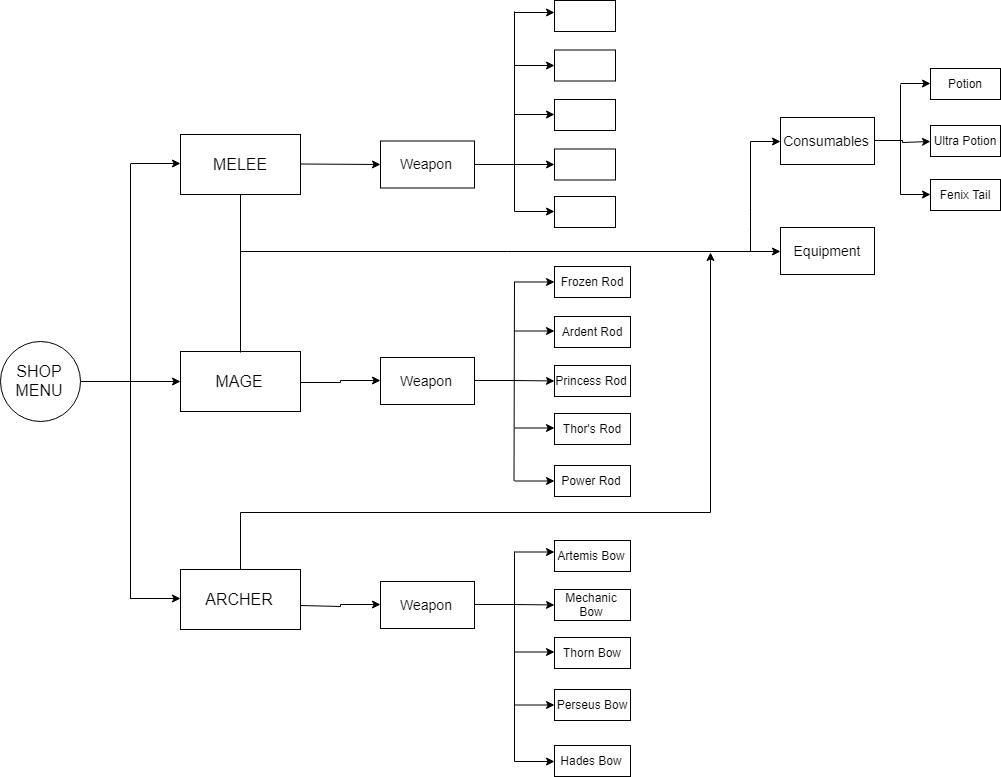

The diagram above was exported from draw.io. Its source (the exported page's mxGraphModel, read from the mxfile embedded in the PNG):
<mxGraphModel dx="1680" dy="2137" grid="1" gridSize="10" guides="1" tooltips="1" connect="1" arrows="1" fold="1" page="1" pageScale="1" pageWidth="827" pageHeight="1169" math="0" shadow="0">
  <root>
    <mxCell id="0" />
    <mxCell id="1" parent="0" />
    <mxCell id="yZ3hljMLjX2gkcyIiAuj-2" style="edgeStyle=orthogonalEdgeStyle;rounded=0;orthogonalLoop=1;jettySize=auto;html=1;" edge="1" parent="1" source="yZ3hljMLjX2gkcyIiAuj-1">
      <mxGeometry relative="1" as="geometry">
        <mxPoint x="240" y="320" as="targetPoint" />
      </mxGeometry>
    </mxCell>
    <mxCell id="yZ3hljMLjX2gkcyIiAuj-1" value="&lt;font size=&quot;3&quot;&gt;SHOP MENU&lt;/font&gt;" style="ellipse;whiteSpace=wrap;html=1;aspect=fixed;" vertex="1" parent="1">
      <mxGeometry x="60" y="280" width="80" height="80" as="geometry" />
    </mxCell>
    <mxCell id="yZ3hljMLjX2gkcyIiAuj-3" value="" style="endArrow=none;html=1;" edge="1" parent="1">
      <mxGeometry width="50" height="50" relative="1" as="geometry">
        <mxPoint x="190" y="537.5" as="sourcePoint" />
        <mxPoint x="190" y="102.5" as="targetPoint" />
      </mxGeometry>
    </mxCell>
    <mxCell id="yZ3hljMLjX2gkcyIiAuj-4" value="" style="endArrow=classic;html=1;" edge="1" parent="1">
      <mxGeometry width="50" height="50" relative="1" as="geometry">
        <mxPoint x="190" y="102" as="sourcePoint" />
        <mxPoint x="240" y="102" as="targetPoint" />
      </mxGeometry>
    </mxCell>
    <mxCell id="yZ3hljMLjX2gkcyIiAuj-5" value="" style="endArrow=classic;html=1;" edge="1" parent="1">
      <mxGeometry width="50" height="50" relative="1" as="geometry">
        <mxPoint x="190" y="537" as="sourcePoint" />
        <mxPoint x="240" y="537" as="targetPoint" />
      </mxGeometry>
    </mxCell>
    <mxCell id="yZ3hljMLjX2gkcyIiAuj-6" value="&lt;font size=&quot;3&quot;&gt;MELEE&lt;/font&gt;" style="rounded=0;whiteSpace=wrap;html=1;" vertex="1" parent="1">
      <mxGeometry x="240" y="73" width="120" height="60" as="geometry" />
    </mxCell>
    <mxCell id="yZ3hljMLjX2gkcyIiAuj-36" style="edgeStyle=orthogonalEdgeStyle;rounded=0;orthogonalLoop=1;jettySize=auto;html=1;entryX=0;entryY=0.5;entryDx=0;entryDy=0;" edge="1" parent="1" source="yZ3hljMLjX2gkcyIiAuj-7" target="yZ3hljMLjX2gkcyIiAuj-25">
      <mxGeometry relative="1" as="geometry" />
    </mxCell>
    <mxCell id="yZ3hljMLjX2gkcyIiAuj-7" value="&lt;font size=&quot;3&quot;&gt;MAGE&lt;/font&gt;" style="rounded=0;whiteSpace=wrap;html=1;" vertex="1" parent="1">
      <mxGeometry x="240" y="290" width="120" height="60" as="geometry" />
    </mxCell>
    <mxCell id="yZ3hljMLjX2gkcyIiAuj-58" style="edgeStyle=orthogonalEdgeStyle;rounded=0;orthogonalLoop=1;jettySize=auto;html=1;" edge="1" parent="1" source="yZ3hljMLjX2gkcyIiAuj-8">
      <mxGeometry relative="1" as="geometry">
        <mxPoint x="770" y="190" as="targetPoint" />
        <Array as="points">
          <mxPoint x="300" y="450" />
          <mxPoint x="770" y="450" />
          <mxPoint x="770" y="190" />
        </Array>
      </mxGeometry>
    </mxCell>
    <mxCell id="yZ3hljMLjX2gkcyIiAuj-8" value="&lt;font size=&quot;3&quot;&gt;ARCHER&lt;/font&gt;" style="rounded=0;whiteSpace=wrap;html=1;" vertex="1" parent="1">
      <mxGeometry x="240" y="508" width="120" height="60" as="geometry" />
    </mxCell>
    <mxCell id="yZ3hljMLjX2gkcyIiAuj-9" value="" style="endArrow=classic;html=1;" edge="1" parent="1">
      <mxGeometry width="50" height="50" relative="1" as="geometry">
        <mxPoint x="360" y="102.5" as="sourcePoint" />
        <mxPoint x="440" y="103" as="targetPoint" />
      </mxGeometry>
    </mxCell>
    <mxCell id="yZ3hljMLjX2gkcyIiAuj-12" value="" style="edgeStyle=orthogonalEdgeStyle;rounded=0;orthogonalLoop=1;jettySize=auto;html=1;" edge="1" parent="1" source="yZ3hljMLjX2gkcyIiAuj-10">
      <mxGeometry relative="1" as="geometry">
        <mxPoint x="614" y="103" as="targetPoint" />
      </mxGeometry>
    </mxCell>
    <mxCell id="yZ3hljMLjX2gkcyIiAuj-10" value="&lt;font style=&quot;font-size: 14px&quot;&gt;Weapon&lt;/font&gt;" style="rounded=0;whiteSpace=wrap;html=1;" vertex="1" parent="1">
      <mxGeometry x="440" y="79.5" width="94" height="47" as="geometry" />
    </mxCell>
    <mxCell id="yZ3hljMLjX2gkcyIiAuj-13" value="" style="rounded=0;whiteSpace=wrap;html=1;" vertex="1" parent="1">
      <mxGeometry x="614" y="87.5" width="61" height="31" as="geometry" />
    </mxCell>
    <mxCell id="yZ3hljMLjX2gkcyIiAuj-14" value="" style="endArrow=none;html=1;" edge="1" parent="1">
      <mxGeometry width="50" height="50" relative="1" as="geometry">
        <mxPoint x="574" y="150" as="sourcePoint" />
        <mxPoint x="574" y="-50" as="targetPoint" />
      </mxGeometry>
    </mxCell>
    <mxCell id="yZ3hljMLjX2gkcyIiAuj-15" value="" style="endArrow=classic;html=1;" edge="1" parent="1">
      <mxGeometry width="50" height="50" relative="1" as="geometry">
        <mxPoint x="574" y="4" as="sourcePoint" />
        <mxPoint x="614" y="4" as="targetPoint" />
      </mxGeometry>
    </mxCell>
    <mxCell id="yZ3hljMLjX2gkcyIiAuj-17" value="" style="endArrow=classic;html=1;" edge="1" parent="1">
      <mxGeometry width="50" height="50" relative="1" as="geometry">
        <mxPoint x="574" y="53" as="sourcePoint" />
        <mxPoint x="614" y="53" as="targetPoint" />
      </mxGeometry>
    </mxCell>
    <mxCell id="yZ3hljMLjX2gkcyIiAuj-18" value="" style="rounded=0;whiteSpace=wrap;html=1;" vertex="1" parent="1">
      <mxGeometry x="614" y="38" width="61" height="31" as="geometry" />
    </mxCell>
    <mxCell id="yZ3hljMLjX2gkcyIiAuj-19" value="" style="rounded=0;whiteSpace=wrap;html=1;" vertex="1" parent="1">
      <mxGeometry x="614" y="-11.5" width="61" height="31" as="geometry" />
    </mxCell>
    <mxCell id="yZ3hljMLjX2gkcyIiAuj-20" value="" style="endArrow=classic;html=1;" edge="1" parent="1">
      <mxGeometry width="50" height="50" relative="1" as="geometry">
        <mxPoint x="574" y="150" as="sourcePoint" />
        <mxPoint x="614" y="150" as="targetPoint" />
      </mxGeometry>
    </mxCell>
    <mxCell id="yZ3hljMLjX2gkcyIiAuj-22" value="" style="rounded=0;whiteSpace=wrap;html=1;" vertex="1" parent="1">
      <mxGeometry x="614" y="135" width="61" height="31" as="geometry" />
    </mxCell>
    <mxCell id="yZ3hljMLjX2gkcyIiAuj-24" value="" style="edgeStyle=orthogonalEdgeStyle;rounded=0;orthogonalLoop=1;jettySize=auto;html=1;" edge="1" parent="1" source="yZ3hljMLjX2gkcyIiAuj-25">
      <mxGeometry relative="1" as="geometry">
        <mxPoint x="614" y="319.5" as="targetPoint" />
      </mxGeometry>
    </mxCell>
    <mxCell id="yZ3hljMLjX2gkcyIiAuj-25" value="&lt;font style=&quot;font-size: 14px&quot;&gt;Weapon&lt;/font&gt;" style="rounded=0;whiteSpace=wrap;html=1;" vertex="1" parent="1">
      <mxGeometry x="440" y="296" width="94" height="47" as="geometry" />
    </mxCell>
    <mxCell id="yZ3hljMLjX2gkcyIiAuj-26" value="&lt;span&gt;Princess Rod&lt;/span&gt;" style="rounded=0;whiteSpace=wrap;html=1;" vertex="1" parent="1">
      <mxGeometry x="614" y="304" width="76" height="31" as="geometry" />
    </mxCell>
    <mxCell id="yZ3hljMLjX2gkcyIiAuj-27" value="" style="endArrow=none;html=1;" edge="1" parent="1">
      <mxGeometry width="50" height="50" relative="1" as="geometry">
        <mxPoint x="573.4999999999998" y="419.5" as="sourcePoint" />
        <mxPoint x="574" y="219.99999999999977" as="targetPoint" />
      </mxGeometry>
    </mxCell>
    <mxCell id="yZ3hljMLjX2gkcyIiAuj-28" value="" style="endArrow=classic;html=1;" edge="1" parent="1">
      <mxGeometry width="50" height="50" relative="1" as="geometry">
        <mxPoint x="574" y="220.5" as="sourcePoint" />
        <mxPoint x="614" y="220.5" as="targetPoint" />
      </mxGeometry>
    </mxCell>
    <mxCell id="yZ3hljMLjX2gkcyIiAuj-29" value="" style="endArrow=classic;html=1;" edge="1" parent="1">
      <mxGeometry width="50" height="50" relative="1" as="geometry">
        <mxPoint x="574" y="269.5" as="sourcePoint" />
        <mxPoint x="614" y="269.5" as="targetPoint" />
      </mxGeometry>
    </mxCell>
    <mxCell id="yZ3hljMLjX2gkcyIiAuj-30" value="&lt;span&gt;Ardent Rod&lt;/span&gt;" style="rounded=0;whiteSpace=wrap;html=1;" vertex="1" parent="1">
      <mxGeometry x="614" y="255" width="76" height="31" as="geometry" />
    </mxCell>
    <mxCell id="yZ3hljMLjX2gkcyIiAuj-31" value="&lt;span&gt;Frozen Rod&lt;/span&gt;" style="rounded=0;whiteSpace=wrap;html=1;" vertex="1" parent="1">
      <mxGeometry x="614" y="205" width="76" height="31" as="geometry" />
    </mxCell>
    <mxCell id="yZ3hljMLjX2gkcyIiAuj-32" value="" style="endArrow=classic;html=1;" edge="1" parent="1">
      <mxGeometry width="50" height="50" relative="1" as="geometry">
        <mxPoint x="574" y="366.5000000000002" as="sourcePoint" />
        <mxPoint x="614" y="366.5000000000002" as="targetPoint" />
      </mxGeometry>
    </mxCell>
    <mxCell id="yZ3hljMLjX2gkcyIiAuj-33" value="" style="endArrow=classic;html=1;" edge="1" parent="1">
      <mxGeometry width="50" height="50" relative="1" as="geometry">
        <mxPoint x="574" y="419.5" as="sourcePoint" />
        <mxPoint x="614" y="419.5" as="targetPoint" />
      </mxGeometry>
    </mxCell>
    <mxCell id="yZ3hljMLjX2gkcyIiAuj-34" value="&lt;span&gt;Thor's Rod&lt;/span&gt;" style="rounded=0;whiteSpace=wrap;html=1;" vertex="1" parent="1">
      <mxGeometry x="614" y="352" width="76" height="31" as="geometry" />
    </mxCell>
    <mxCell id="yZ3hljMLjX2gkcyIiAuj-35" value="&lt;span&gt;Power Rod&lt;/span&gt;" style="rounded=0;whiteSpace=wrap;html=1;" vertex="1" parent="1">
      <mxGeometry x="614" y="404" width="76" height="31" as="geometry" />
    </mxCell>
    <mxCell id="yZ3hljMLjX2gkcyIiAuj-39" value="" style="endArrow=classic;html=1;" edge="1" parent="1">
      <mxGeometry width="50" height="50" relative="1" as="geometry">
        <mxPoint x="574" y="-49" as="sourcePoint" />
        <mxPoint x="614" y="-49" as="targetPoint" />
      </mxGeometry>
    </mxCell>
    <mxCell id="yZ3hljMLjX2gkcyIiAuj-40" value="" style="rounded=0;whiteSpace=wrap;html=1;" vertex="1" parent="1">
      <mxGeometry x="614" y="-61" width="61" height="31" as="geometry" />
    </mxCell>
    <mxCell id="yZ3hljMLjX2gkcyIiAuj-42" style="edgeStyle=orthogonalEdgeStyle;rounded=0;orthogonalLoop=1;jettySize=auto;html=1;entryX=0;entryY=0.5;entryDx=0;entryDy=0;" edge="1" parent="1" target="yZ3hljMLjX2gkcyIiAuj-44">
      <mxGeometry relative="1" as="geometry">
        <mxPoint x="360" y="544" as="sourcePoint" />
      </mxGeometry>
    </mxCell>
    <mxCell id="yZ3hljMLjX2gkcyIiAuj-43" value="" style="edgeStyle=orthogonalEdgeStyle;rounded=0;orthogonalLoop=1;jettySize=auto;html=1;" edge="1" parent="1" source="yZ3hljMLjX2gkcyIiAuj-44">
      <mxGeometry relative="1" as="geometry">
        <mxPoint x="614" y="543.5" as="targetPoint" />
      </mxGeometry>
    </mxCell>
    <mxCell id="yZ3hljMLjX2gkcyIiAuj-44" value="&lt;font style=&quot;font-size: 14px&quot;&gt;Weapon&lt;/font&gt;" style="rounded=0;whiteSpace=wrap;html=1;" vertex="1" parent="1">
      <mxGeometry x="440" y="520" width="94" height="47" as="geometry" />
    </mxCell>
    <mxCell id="yZ3hljMLjX2gkcyIiAuj-45" value="&lt;span&gt;Mechanic Bow&lt;/span&gt;" style="rounded=0;whiteSpace=wrap;html=1;" vertex="1" parent="1">
      <mxGeometry x="614" y="528" width="76" height="31" as="geometry" />
    </mxCell>
    <mxCell id="yZ3hljMLjX2gkcyIiAuj-46" value="" style="endArrow=none;html=1;" edge="1" parent="1">
      <mxGeometry width="50" height="50" relative="1" as="geometry">
        <mxPoint x="574" y="700" as="sourcePoint" />
        <mxPoint x="574" y="490" as="targetPoint" />
      </mxGeometry>
    </mxCell>
    <mxCell id="yZ3hljMLjX2gkcyIiAuj-48" value="" style="endArrow=classic;html=1;" edge="1" parent="1">
      <mxGeometry width="50" height="50" relative="1" as="geometry">
        <mxPoint x="574" y="490.5" as="sourcePoint" />
        <mxPoint x="614" y="490.5" as="targetPoint" />
      </mxGeometry>
    </mxCell>
    <mxCell id="yZ3hljMLjX2gkcyIiAuj-49" value="&lt;span&gt;Artemis Bow&lt;/span&gt;" style="rounded=0;whiteSpace=wrap;html=1;" vertex="1" parent="1">
      <mxGeometry x="614" y="479" width="76" height="31" as="geometry" />
    </mxCell>
    <mxCell id="yZ3hljMLjX2gkcyIiAuj-51" value="" style="endArrow=classic;html=1;" edge="1" parent="1">
      <mxGeometry width="50" height="50" relative="1" as="geometry">
        <mxPoint x="574" y="590.5" as="sourcePoint" />
        <mxPoint x="614" y="590.5" as="targetPoint" />
      </mxGeometry>
    </mxCell>
    <mxCell id="yZ3hljMLjX2gkcyIiAuj-52" value="" style="endArrow=classic;html=1;" edge="1" parent="1">
      <mxGeometry width="50" height="50" relative="1" as="geometry">
        <mxPoint x="574" y="643.5" as="sourcePoint" />
        <mxPoint x="614" y="643.5" as="targetPoint" />
      </mxGeometry>
    </mxCell>
    <mxCell id="yZ3hljMLjX2gkcyIiAuj-53" value="&lt;span&gt;Thorn Bow&lt;/span&gt;" style="rounded=0;whiteSpace=wrap;html=1;" vertex="1" parent="1">
      <mxGeometry x="614" y="576" width="76" height="31" as="geometry" />
    </mxCell>
    <mxCell id="yZ3hljMLjX2gkcyIiAuj-54" value="&lt;span&gt;Perseus Bow&lt;/span&gt;" style="rounded=0;whiteSpace=wrap;html=1;" vertex="1" parent="1">
      <mxGeometry x="614" y="628" width="76" height="31" as="geometry" />
    </mxCell>
    <mxCell id="yZ3hljMLjX2gkcyIiAuj-55" value="" style="endArrow=classic;html=1;" edge="1" parent="1">
      <mxGeometry width="50" height="50" relative="1" as="geometry">
        <mxPoint x="574" y="700" as="sourcePoint" />
        <mxPoint x="614" y="700" as="targetPoint" />
      </mxGeometry>
    </mxCell>
    <mxCell id="yZ3hljMLjX2gkcyIiAuj-56" value="&lt;span&gt;Hades Bow&lt;/span&gt;" style="rounded=0;whiteSpace=wrap;html=1;" vertex="1" parent="1">
      <mxGeometry x="614" y="684" width="76" height="31" as="geometry" />
    </mxCell>
    <mxCell id="yZ3hljMLjX2gkcyIiAuj-60" value="" style="endArrow=none;html=1;entryX=0.5;entryY=1;entryDx=0;entryDy=0;exitX=0.5;exitY=0;exitDx=0;exitDy=0;" edge="1" parent="1" source="yZ3hljMLjX2gkcyIiAuj-7" target="yZ3hljMLjX2gkcyIiAuj-6">
      <mxGeometry width="50" height="50" relative="1" as="geometry">
        <mxPoint x="290" y="200" as="sourcePoint" />
        <mxPoint x="340" y="150" as="targetPoint" />
      </mxGeometry>
    </mxCell>
    <mxCell id="yZ3hljMLjX2gkcyIiAuj-64" value="" style="endArrow=classic;html=1;" edge="1" parent="1">
      <mxGeometry width="50" height="50" relative="1" as="geometry">
        <mxPoint x="300" y="190" as="sourcePoint" />
        <mxPoint x="840" y="190" as="targetPoint" />
      </mxGeometry>
    </mxCell>
    <mxCell id="yZ3hljMLjX2gkcyIiAuj-65" value="" style="endArrow=none;html=1;" edge="1" parent="1">
      <mxGeometry width="50" height="50" relative="1" as="geometry">
        <mxPoint x="810" y="190" as="sourcePoint" />
        <mxPoint x="810" y="80" as="targetPoint" />
        <Array as="points">
          <mxPoint x="810" y="160" />
        </Array>
      </mxGeometry>
    </mxCell>
    <mxCell id="yZ3hljMLjX2gkcyIiAuj-66" value="" style="endArrow=classic;html=1;" edge="1" parent="1">
      <mxGeometry width="50" height="50" relative="1" as="geometry">
        <mxPoint x="810" y="80" as="sourcePoint" />
        <mxPoint x="840" y="80" as="targetPoint" />
      </mxGeometry>
    </mxCell>
    <mxCell id="yZ3hljMLjX2gkcyIiAuj-70" value="" style="edgeStyle=orthogonalEdgeStyle;rounded=0;orthogonalLoop=1;jettySize=auto;html=1;" edge="1" parent="1" source="yZ3hljMLjX2gkcyIiAuj-67">
      <mxGeometry relative="1" as="geometry">
        <mxPoint x="990" y="80" as="targetPoint" />
      </mxGeometry>
    </mxCell>
    <mxCell id="yZ3hljMLjX2gkcyIiAuj-67" value="&lt;font style=&quot;font-size: 14px&quot;&gt;Consumables&lt;/font&gt;" style="rounded=0;whiteSpace=wrap;html=1;" vertex="1" parent="1">
      <mxGeometry x="840" y="56" width="94" height="47" as="geometry" />
    </mxCell>
    <mxCell id="yZ3hljMLjX2gkcyIiAuj-68" value="&lt;font style=&quot;font-size: 14px&quot;&gt;Equipment&lt;/font&gt;" style="rounded=0;whiteSpace=wrap;html=1;" vertex="1" parent="1">
      <mxGeometry x="840" y="166" width="94" height="47" as="geometry" />
    </mxCell>
    <mxCell id="yZ3hljMLjX2gkcyIiAuj-71" value="" style="endArrow=none;html=1;" edge="1" parent="1">
      <mxGeometry width="50" height="50" relative="1" as="geometry">
        <mxPoint x="960" y="133" as="sourcePoint" />
        <mxPoint x="960" y="23" as="targetPoint" />
      </mxGeometry>
    </mxCell>
    <mxCell id="yZ3hljMLjX2gkcyIiAuj-72" value="" style="endArrow=classic;html=1;" edge="1" parent="1">
      <mxGeometry width="50" height="50" relative="1" as="geometry">
        <mxPoint x="960" y="22" as="sourcePoint" />
        <mxPoint x="990" y="22" as="targetPoint" />
      </mxGeometry>
    </mxCell>
    <mxCell id="yZ3hljMLjX2gkcyIiAuj-73" value="" style="endArrow=classic;html=1;" edge="1" parent="1">
      <mxGeometry width="50" height="50" relative="1" as="geometry">
        <mxPoint x="960" y="133" as="sourcePoint" />
        <mxPoint x="990" y="133" as="targetPoint" />
      </mxGeometry>
    </mxCell>
    <mxCell id="yZ3hljMLjX2gkcyIiAuj-74" value="Potion" style="rounded=0;whiteSpace=wrap;html=1;" vertex="1" parent="1">
      <mxGeometry x="990" y="7" width="70" height="31" as="geometry" />
    </mxCell>
    <mxCell id="yZ3hljMLjX2gkcyIiAuj-75" value="Ultra Potion" style="rounded=0;whiteSpace=wrap;html=1;" vertex="1" parent="1">
      <mxGeometry x="990" y="64" width="70" height="31" as="geometry" />
    </mxCell>
    <mxCell id="yZ3hljMLjX2gkcyIiAuj-76" value="Fenix Tail" style="rounded=0;whiteSpace=wrap;html=1;" vertex="1" parent="1">
      <mxGeometry x="990" y="118" width="70" height="31" as="geometry" />
    </mxCell>
  </root>
</mxGraphModel>